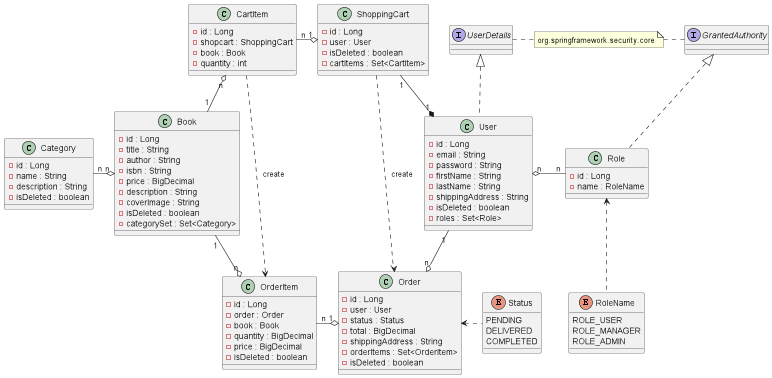

The diagram above was rendered by PlantUML. Its source (embedded in the PNG):
@startuml

class Category {
- id : Long
- name : String
- description : String
- isDeleted : boolean
}

class CartItem {
- id : Long
- shopcart : ShoppingCart
- book : Book
- quantity : int
}

class ShoppingCart {
- id : Long
- user : User
- isDeleted : boolean
- cartItems : Set<CartItem>
}

class Book {
- id : Long
- title : String
- author : String
- isbn : String
- price : BigDecimal
- description : String
- coverImage : String
- isDeleted : boolean
- categorySet : Set<Category>
}

class User {
- id : Long
- email : String
- password : String
- firstName : String
- lastName : String
- shippingAddress : String
- isDeleted : boolean
- roles : Set<Role>
}

class OrderItem {
- id : Long
- order : Order
- book : Book
- quantity : BigDecimal
- price : BigDecimal
- isDeleted : boolean
}








interface UserDetails
interface GrantedAuthority

class Role {
- id : Long
- name : RoleName
}

class Order {
- id : Long
- user : User
- status : Status
- total : BigDecimal
- shippingAddress : String
- orderItems : Set<OrderItem>
- isDeleted : boolean
}


enum Status {
PENDING
DELIVERED
COMPLETED
}

enum RoleName {
ROLE_USER
ROLE_MANAGER
ROLE_ADMIN
}

Category "n" -o "n" Book
CartItem "n" o-- "1" Book
CartItem "n" -o "1" ShoppingCart
ShoppingCart "1" --* "1" User
Book "1" --o "n" OrderItem
OrderItem "n" -o "1" Order
User "1" --o "n" Order
CartItem ...> OrderItem : create
ShoppingCart ...> Order : create
User "n" o- "n" Role
UserDetails <|.. User
GrantedAuthority <|.. Role
note "org.springframework.security.core" as MyNote
MyNote . GrantedAuthority
UserDetails . MyNote
Role <.. RoleName
Order <. Status

@enduml